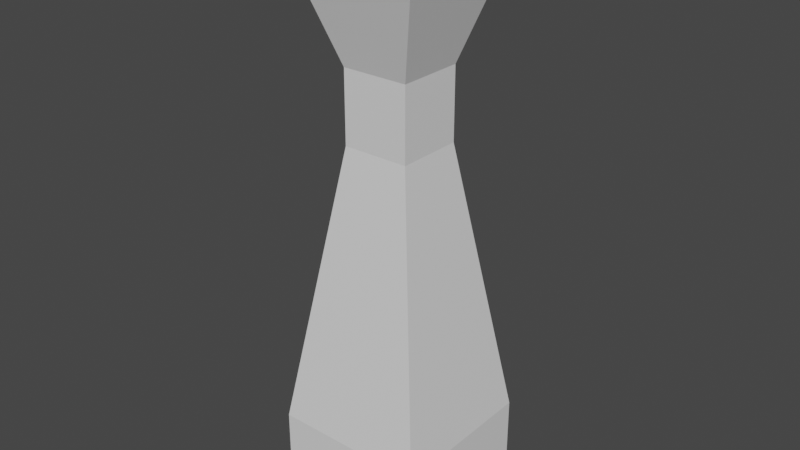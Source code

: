 # Source: sloup2.blend  (saved by Blender 3.6.11; exported with 4.5.12 LTS)
import bpy
from mathutils import Matrix  # noqa: F401  (used for matrix-valued properties, if any)

bpy.ops.wm.read_factory_settings(use_empty=True)
scene = bpy.context.scene
scene.name = 'Scene'

# ---- collections
col_collection = bpy.data.collections.new('Collection'); scene.collection.children.link(col_collection)

# ---- materials (node trees are filled in below, after node groups)
mat_material = bpy.data.materials.new('Material')
mat_material.alpha_threshold = 0.0
mat_material.use_transparent_shadow = False
mat_material.roughness = 0.5
mat_material.line_color = (0.0, 0.0, 0.0, 1.0)

# ---- material node trees
mat_material.use_nodes = True; mat_material.node_tree.nodes.clear()
_N = mat_material.node_tree.nodes; _L = mat_material.node_tree.links
n0 = _N.new('ShaderNodeOutputMaterial'); n0.name = 'Material Output'; n0.location = (300, 300)
n1 = _N.new('ShaderNodeBsdfPrincipled'); n1.name = 'Principled BSDF'; n1.location = (10, 300)
n1.distribution = 'GGX'
n1.subsurface_method = 'RANDOM_WALK_SKIN'
n1.inputs[3].default_value = 1.45
n1.inputs[27].default_value = (0.0, 0.0, 0.0, 1.0)
n1.inputs[28].default_value = 1.0
_L.new(n1.outputs[0], n0.inputs[0])
n0.is_active_output = True

# ---- world
world_world = bpy.data.worlds.new('World'); scene.world = world_world
world_world.use_nodes = True; world_world.node_tree.nodes.clear()
_N = world_world.node_tree.nodes; _L = world_world.node_tree.links
n0 = _N.new('ShaderNodeOutputWorld'); n0.name = 'World Output'; n0.location = (300, 300)
n1 = _N.new('ShaderNodeBackground'); n1.name = 'Background'; n1.location = (10, 300)
n1.inputs[0].default_value = (0.05088, 0.05088, 0.05088, 1.0)
_L.new(n1.outputs[0], n0.inputs[0])
n0.is_active_output = True
world_world.color = (0.05088, 0.05088, 0.05088)
world_world.use_sun_shadow = False
world_world.sun_shadow_jitter_overblur = 0.0

# ---- meshes
me_cube = bpy.data.meshes.new('Cube')
me_cube.from_pydata([(1.0, 1.0, 1.0), (1.0, 1.0, -1.0), (1.0, -1.0, 1.0), (1.0, -1.0, -1.0), (-1.0, 1.0, 1.0), (-1.0, 1.0, -1.0), (-1.0, -1.0, 1.0), (-1.0, -1.0, -1.0), (1.0, 1.0, -0.7037), (-1.0, -1.0, -0.7037), (1.0, -1.0, -0.7037), (-1.0, 1.0, -0.7037), (-0.4329, -0.4321, 0.2735), (0.4313, 0.4321, 0.2735), (0.4313, -0.4321, 0.2735), (-0.4329, 0.4321, 0.2735), (-0.4329, -0.4321, 0.5216), (0.4313, 0.4321, 0.5216), (0.4313, -0.4321, 0.5216), (-0.4329, 0.4321, 0.5216), (-0.004129, 1.0, -1.0), (-0.004129, -1.0, 1.0), (-0.004129, -1.0, -1.0), (-0.004129, 1.0, 1.0), (-0.004129, 1.0, -0.7037), (-0.004129, -1.0, -0.7037), (-0.002566, 0.4321, 0.2735), (-0.002566, -0.4321, 0.2735), (-0.002566, 0.4321, 0.5216), (-0.002566, -0.4321, 0.5216)], [], [(23, 4, 6, 21), (29, 21, 6, 16), (16, 6, 4, 19), (20, 1, 3, 22), (17, 0, 2, 18), (28, 23, 0, 17), (20, 24, 8, 1), (1, 8, 10, 3), (7, 9, 11, 5), (22, 25, 9, 7), (24, 26, 13, 8), (8, 13, 14, 10), (9, 12, 15, 11), (25, 27, 12, 9), (26, 28, 17, 13), (13, 17, 18, 14), (12, 16, 19, 15), (27, 29, 16, 12), (14, 18, 29, 27), (15, 19, 28, 26), (10, 14, 27, 25), (11, 15, 26, 24), (3, 10, 25, 22), (5, 11, 24, 20), (19, 4, 23, 28), (5, 20, 22, 7), (18, 2, 21, 29), (0, 23, 21, 2)])
_uv = me_cube.uv_layers.new(name='UVMap')
_uv.uv.foreach_set('vector', [0.7505, 0.5, 0.875, 0.5, 0.875, 0.75, 0.7505, 0.75, 0.5856, 0.8755, 0.625, 0.8755, 0.625, 1.0, 0.5856, 1.0, 0.5856, 0.0, 0.625, 0.0, 0.625, 0.25, 0.5856, 0.25, 0.2495, 0.5, 0.375, 0.5, 0.375, 0.75, 0.2495, 0.75, 0.5856, 0.5, 0.625, 0.5, 0.625, 0.75, 0.5856, 0.75, 0.5856, 0.3745, 0.625, 0.3745, 0.625, 0.5, 0.5856, 0.5, 0.375, 0.3745, 0.412, 0.3745, 0.412, 0.5, 0.375, 0.5, 0.375, 0.5, 0.412, 0.5, 0.412, 0.75, 0.375, 0.75, 0.375, 0.0, 0.412, 0.0, 0.412, 0.25, 0.375, 0.25, 0.375, 0.8755, 0.412, 0.8755, 0.412, 1.0, 0.375, 1.0, 0.412, 0.3745, 0.5138, 0.3745, 0.5138, 0.5, 0.412, 0.5, 0.412, 0.5, 0.5138, 0.5, 0.5138, 0.75, 0.412, 0.75, 0.412, 0.0, 0.5138, 0.0, 0.5138, 0.25, 0.412, 0.25, 0.412, 0.8755, 0.5138, 0.8755, 0.5138, 1.0, 0.412, 1.0, 0.5138, 0.3745, 0.5856, 0.3745, 0.5856, 0.5, 0.5138, 0.5, 0.5138, 0.5, 0.5856, 0.5, 0.5856, 0.75, 0.5138, 0.75, 0.5138, 0.0, 0.5856, 0.0, 0.5856, 0.25, 0.5138, 0.25, 0.5138, 0.8755, 0.5856, 0.8755, 0.5856, 1.0, 0.5138, 1.0, 0.5138, 0.75, 0.5856, 0.75, 0.5856, 0.8755, 0.5138, 0.8755, 0.5138, 0.25, 0.5856, 0.25, 0.5856, 0.3745, 0.5138, 0.3745, 0.412, 0.75, 0.5138, 0.75, 0.5138, 0.8755, 0.412, 0.8755, 0.412, 0.25, 0.5138, 0.25, 0.5138, 0.3745, 0.412, 0.3745, 0.375, 0.75, 0.412, 0.75, 0.412, 0.8755, 0.375, 0.8755, 0.375, 0.25, 0.412, 0.25, 0.412, 0.3745, 0.375, 0.3745, 0.5856, 0.25, 0.625, 0.25, 0.625, 0.3745, 0.5856, 0.3745, 0.125, 0.5, 0.2495, 0.5, 0.2495, 0.75, 0.125, 0.75, 0.5856, 0.75, 0.625, 0.75, 0.625, 0.8755, 0.5856, 0.8755, 0.625, 0.5, 0.7505, 0.5, 0.7505, 0.75, 0.625, 0.75])
me_cube.materials.append(mat_material)
me_cube.use_mirror_vertex_groups = False
me_cube.update()

# ---- objects
ob_cube = bpy.data.objects.new('Cube', me_cube)

# ---- transforms, parenting, visibility, modifiers, constraints
ob_cube.location = (0.0, 0.0, 3.524)
ob_cube.scale = (1.0, 1.0, 3.748)
ob_cube.lock_rotations_4d = False
ob_cube.empty_display_type = 'ARROWS'
ob_cube.lineart.crease_threshold = 0.0

# ---- collection membership
col_collection.objects.link(ob_cube)

# ---- scene / render settings (as saved in the file)
scene.frame_start = 1; scene.frame_end = 250; scene.frame_set(1)
scene.render.engine = 'BLENDER_EEVEE_NEXT'
scene.cycles.sampling_pattern = 'TABULATED_SOBOL'
scene.view_settings.view_transform = 'Filmic'
bpy.context.view_layer.update()

# ---- added for rendering (the .blend has no active camera and no usable light): camera, sun
cam_auto = bpy.data.cameras.new('AutoCamera')
cam_auto.lens = 50.0
cam_auto.sensor_width = 36.0
cam_auto.clip_end = 1000.0
ob_auto_camera = bpy.data.objects.new('AutoCamera', cam_auto)
scene.collection.objects.link(ob_auto_camera)
ob_auto_camera.location = (7.4125, -8.89499, 9.45435)
ob_auto_camera.rotation_euler = (1.09748, -7.21219e-08, 0.694738)
scene.camera = ob_auto_camera
light_auto_sun = bpy.data.lights.new('AutoSun', 'SUN')
light_auto_sun.energy = 3.0
light_auto_sun.angle = 0.0523599
ob_auto_sun = bpy.data.objects.new('AutoSun', light_auto_sun)
scene.collection.objects.link(ob_auto_sun)
ob_auto_sun.rotation_euler = (0.872665, 0.174533, 0.523599)
bpy.context.view_layer.update()
